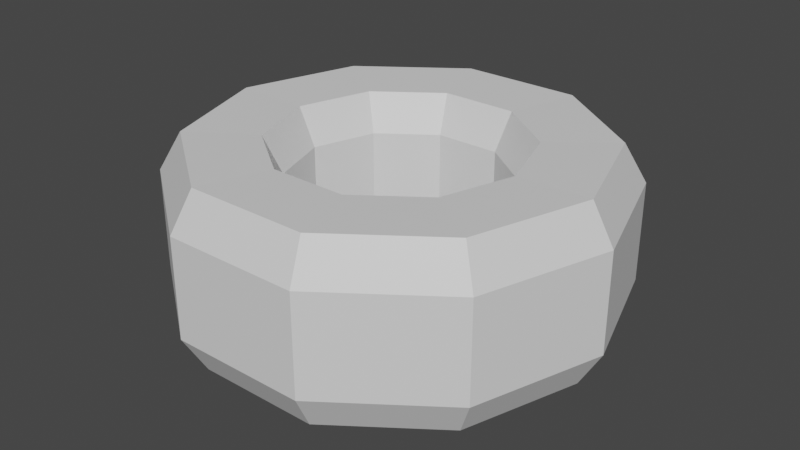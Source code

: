 # Source: tire.blend  (saved by Blender 3.6.13; exported with 4.5.12 LTS)
import bpy
from mathutils import Matrix  # noqa: F401  (used for matrix-valued properties, if any)

bpy.ops.wm.read_factory_settings(use_empty=True)
scene = bpy.context.scene
scene.name = 'Scene'

# ---- collections
col_collection = bpy.data.collections.new('Collection'); scene.collection.children.link(col_collection)

# ---- materials (node trees are filled in below, after node groups)
mat_material = bpy.data.materials.new('Material')
mat_material.alpha_threshold = 0.0
mat_material.use_transparent_shadow = False
mat_material.roughness = 0.5
mat_material.line_color = (0.0, 0.0, 0.0, 1.0)

# ---- material node trees
mat_material.use_nodes = True; mat_material.node_tree.nodes.clear()
_N = mat_material.node_tree.nodes; _L = mat_material.node_tree.links
n0 = _N.new('ShaderNodeOutputMaterial'); n0.name = 'Material Output'; n0.location = (300, 300)
n1 = _N.new('ShaderNodeBsdfPrincipled'); n1.name = 'Principled BSDF'; n1.location = (10, 300)
n1.distribution = 'GGX'
n1.subsurface_method = 'RANDOM_WALK_SKIN'
n1.inputs[3].default_value = 1.45
n1.inputs[27].default_value = (0.0, 0.0, 0.0, 1.0)
n1.inputs[28].default_value = 1.0
_L.new(n1.outputs[0], n0.inputs[0])
n0.is_active_output = True

# ---- world
world_world = bpy.data.worlds.new('World'); scene.world = world_world
world_world.use_nodes = True; world_world.node_tree.nodes.clear()
_N = world_world.node_tree.nodes; _L = world_world.node_tree.links
n0 = _N.new('ShaderNodeOutputWorld'); n0.name = 'World Output'; n0.location = (300, 300)
n1 = _N.new('ShaderNodeBackground'); n1.name = 'Background'; n1.location = (10, 300)
n1.inputs[0].default_value = (0.05088, 0.05088, 0.05088, 1.0)
_L.new(n1.outputs[0], n0.inputs[0])
n0.is_active_output = True
world_world.color = (0.05088, 0.05088, 0.05088)
world_world.use_sun_shadow = False
world_world.sun_shadow_jitter_overblur = 0.0

# ---- meshes
me_cube = bpy.data.meshes.new('Cube')
me_cube.from_pydata([(0.6399, -2.345e-08, 0.1376), (0.3098, -2.485e-08, 0.14), (0.3614, -2.485e-08, 0.03099), (0.576, -2.345e-08, 0.02677), (0.5177, 0.3762, 0.1376), (0.2506, 0.1821, 0.14), (0.2924, 0.2124, 0.03099), (0.466, 0.3385, 0.02677), (0.1978, 0.6086, 0.1376), (0.09573, 0.2946, 0.14), (0.1117, 0.3437, 0.03099), (0.178, 0.5478, 0.02677), (-0.1978, 0.6086, 0.1376), (-0.09573, 0.2946, 0.14), (-0.1117, 0.3437, 0.03099), (-0.178, 0.5478, 0.02677), (-0.5177, 0.3762, 0.1376), (-0.2506, 0.1821, 0.14), (-0.2924, 0.2124, 0.03099), (-0.466, 0.3385, 0.02677), (-0.6399, 3.249e-08, 0.1376), (-0.3098, 2.23e-09, 0.14), (-0.3614, 6.744e-09, 0.03099), (-0.576, 2.69e-08, 0.02677), (-0.5177, -0.3762, 0.1376), (-0.2506, -0.1821, 0.14), (-0.2924, -0.2124, 0.03099), (-0.466, -0.3385, 0.02677), (-0.1978, -0.6086, 0.1376), (-0.09573, -0.2946, 0.14), (-0.1117, -0.3437, 0.03099), (-0.178, -0.5478, 0.02677), (0.1978, -0.6086, 0.1376), (0.09573, -0.2946, 0.14), (0.1117, -0.3437, 0.03099), (0.178, -0.5478, 0.02677), (0.5177, -0.3762, 0.1376), (0.2506, -0.1821, 0.14), (0.2924, -0.2124, 0.03099), (0.466, -0.3385, 0.02677), (0.6399, -2.258e-08, 0.4263), (0.576, -2.258e-08, 0.5372), (0.3614, -2.415e-08, 0.5329), (0.3098, -2.415e-08, 0.4239), (0.5177, 0.3762, 0.4263), (0.466, 0.3385, 0.5372), (0.2924, 0.2124, 0.5329), (0.2506, 0.1821, 0.4239), (0.1978, 0.6086, 0.4263), (0.178, 0.5478, 0.5372), (0.1117, 0.3437, 0.5329), (0.09573, 0.2946, 0.4239), (-0.1978, 0.6086, 0.4263), (-0.178, 0.5478, 0.5372), (-0.1117, 0.3437, 0.5329), (-0.09573, 0.2946, 0.4239), (-0.5177, 0.3762, 0.4263), (-0.466, 0.3385, 0.5372), (-0.2924, 0.2124, 0.5329), (-0.2506, 0.1821, 0.4239), (-0.6399, 3.337e-08, 0.4263), (-0.576, 2.777e-08, 0.5372), (-0.3614, 7.451e-09, 0.5329), (-0.3098, 2.937e-09, 0.4239), (-0.5177, -0.3762, 0.4263), (-0.466, -0.3385, 0.5372), (-0.2924, -0.2124, 0.5329), (-0.2506, -0.1821, 0.4239), (-0.1978, -0.6086, 0.4263), (-0.178, -0.5478, 0.5372), (-0.1117, -0.3437, 0.5329), (-0.09573, -0.2946, 0.4239), (0.1978, -0.6086, 0.4263), (0.178, -0.5478, 0.5372), (0.1117, -0.3437, 0.5329), (0.09573, -0.2946, 0.4239), (0.5177, -0.3762, 0.4263), (0.466, -0.3385, 0.5372), (0.2924, -0.2124, 0.5329), (0.2506, -0.1821, 0.4239)], [], [(1, 5, 6, 2), (2, 6, 7, 3), (3, 7, 4, 0), (5, 9, 10, 6), (6, 10, 11, 7), (7, 11, 8, 4), (9, 13, 14, 10), (10, 14, 15, 11), (11, 15, 12, 8), (32, 36, 76, 72), (16, 20, 60, 56), (13, 17, 18, 14), (14, 18, 19, 15), (15, 19, 16, 12), (37, 33, 75, 79), (5, 1, 43, 47), (20, 24, 64, 60), (17, 21, 22, 18), (18, 22, 23, 19), (19, 23, 20, 16), (25, 21, 63, 67), (33, 29, 71, 75), (0, 4, 44, 40), (21, 25, 26, 22), (22, 26, 27, 23), (23, 27, 24, 20), (13, 9, 51, 55), (36, 0, 40, 76), (24, 28, 68, 64), (25, 29, 30, 26), (26, 30, 31, 27), (27, 31, 28, 24), (4, 8, 48, 44), (9, 5, 47, 51), (1, 37, 79, 43), (29, 33, 34, 30), (30, 34, 35, 31), (31, 35, 32, 28), (28, 32, 72, 68), (17, 13, 55, 59), (21, 17, 59, 63), (33, 37, 38, 34), (34, 38, 39, 35), (35, 39, 36, 32), (8, 12, 52, 48), (29, 25, 67, 71), (12, 16, 56, 52), (37, 1, 2, 38), (38, 2, 3, 39), (39, 3, 0, 36), (40, 44, 45, 41), (41, 45, 46, 42), (42, 46, 47, 43), (44, 48, 49, 45), (45, 49, 50, 46), (46, 50, 51, 47), (48, 52, 53, 49), (49, 53, 54, 50), (50, 54, 55, 51), (52, 56, 57, 53), (53, 57, 58, 54), (54, 58, 59, 55), (56, 60, 61, 57), (57, 61, 62, 58), (58, 62, 63, 59), (60, 64, 65, 61), (61, 65, 66, 62), (62, 66, 67, 63), (64, 68, 69, 65), (65, 69, 70, 66), (66, 70, 71, 67), (68, 72, 73, 69), (69, 73, 74, 70), (70, 74, 75, 71), (72, 76, 77, 73), (73, 77, 78, 74), (74, 78, 79, 75), (76, 40, 41, 77), (77, 41, 42, 78), (78, 42, 43, 79)])
_uv = me_cube.uv_layers.new(name='UVMap')
_uv.uv.foreach_set('vector', [0.8371, 0.2116, 0.8428, 0.2895, 0.797, 0.2972, 0.7874, 0.2075, 0.7874, 0.2075, 0.797, 0.2972, 0.7205, 0.3139, 0.7124, 0.2007, 0.3605, 0.4113, 0.3636, 0.2765, 0.4095, 0.2814, 0.4059, 0.4093, 0.8428, 0.2895, 0.864, 0.3603, 0.8231, 0.3801, 0.797, 0.2972, 0.797, 0.2972, 0.8231, 0.3801, 0.7605, 0.4184, 0.7205, 0.3139, 0.3636, 0.2765, 0.3874, 0.1411, 0.4346, 0.1522, 0.4095, 0.2814, 0.864, 0.3603, 0.8979, 0.4139, 0.873, 0.4388, 0.8231, 0.3801, 0.8231, 0.3801, 0.873, 0.4388, 0.8411, 0.5003, 0.7605, 0.4184, 0.3874, 0.1411, 0.4239, 0.0001698, 0.4776, 0.006722, 0.4346, 0.1522, 0.4423, 0.6774, 0.4207, 0.5376, 0.5113, 0.5182, 0.5578, 0.6541, 0.2815, 0.1385, 0.3064, 0.264, 0.2193, 0.2777, 0.1942, 0.165, 0.8013, 0.9294, 0.8286, 0.8681, 0.8707, 0.8848, 0.8317, 0.9501, 0.8317, 0.9501, 0.8707, 0.8848, 0.9317, 0.9191, 0.8685, 0.9998, 0.2956, 0.0001698, 0.325, 0.129, 0.2815, 0.1385, 0.2482, 0.00347, 0.8536, 0.1371, 0.8808, 0.07399, 0.9708, 0.1009, 0.9527, 0.1616, 0.8428, 0.2895, 0.8371, 0.2116, 0.9413, 0.2206, 0.9412, 0.2781, 0.3064, 0.264, 0.3109, 0.3933, 0.2212, 0.3894, 0.2193, 0.2777, 0.8286, 0.8681, 0.8439, 0.7942, 0.8913, 0.8004, 0.8707, 0.8848, 0.8707, 0.8848, 0.8913, 0.8004, 0.9651, 0.8162, 0.9317, 0.9191, 0.325, 0.129, 0.3519, 0.2585, 0.3064, 0.264, 0.2815, 0.1385, 0.8422, 0.7164, 0.8439, 0.7942, 0.7408, 0.7846, 0.7412, 0.726, 0.7901, 0.5858, 0.8223, 0.6443, 0.7309, 0.6696, 0.7124, 0.6164, 0.4059, 0.4093, 0.4095, 0.2814, 0.4985, 0.289, 0.4939, 0.4019, 0.8439, 0.7942, 0.8422, 0.7164, 0.8898, 0.7104, 0.8913, 0.8004, 0.8913, 0.8004, 0.8898, 0.7104, 0.9673, 0.7039, 0.9651, 0.8162, 0.3519, 0.2585, 0.3602, 0.396, 0.3109, 0.3933, 0.3064, 0.264, 0.8979, 0.4139, 0.864, 0.3603, 0.9519, 0.3326, 0.9708, 0.3821, 0.4207, 0.5376, 0.4059, 0.4093, 0.4939, 0.4019, 0.5113, 0.5182, 0.3109, 0.3933, 0.292, 0.5252, 0.1981, 0.5044, 0.2212, 0.3894, 0.8422, 0.7164, 0.8223, 0.6443, 0.8636, 0.6254, 0.8898, 0.7104, 0.8898, 0.7104, 0.8636, 0.6254, 0.9342, 0.5928, 0.9673, 0.7039, 0.3602, 0.396, 0.3381, 0.5335, 0.292, 0.5252, 0.3109, 0.3933, 0.4095, 0.2814, 0.4346, 0.1522, 0.5258, 0.1763, 0.4985, 0.289, 0.864, 0.3603, 0.8428, 0.2895, 0.9412, 0.2781, 0.9519, 0.3326, 0.8371, 0.2116, 0.8536, 0.1371, 0.9527, 0.1616, 0.9413, 0.2206, 0.8223, 0.6443, 0.7901, 0.5858, 0.8188, 0.5619, 0.8636, 0.6254, 0.8636, 0.6254, 0.8188, 0.5619, 0.8573, 0.5007, 0.9342, 0.5928, 0.3381, 0.5335, 0.3109, 0.6774, 0.2565, 0.6745, 0.292, 0.5252, 0.292, 0.5252, 0.2565, 0.6745, 0.1402, 0.6351, 0.1981, 0.5044, 0.8286, 0.8681, 0.8013, 0.9294, 0.7124, 0.9034, 0.7299, 0.8435, 0.8439, 0.7942, 0.8286, 0.8681, 0.7299, 0.8435, 0.7408, 0.7846, 0.8808, 0.07399, 0.8536, 0.1371, 0.8111, 0.1214, 0.849, 0.05276, 0.849, 0.05276, 0.8111, 0.1214, 0.7423, 0.08965, 0.8069, 0.0001698, 0.394, 0.6764, 0.376, 0.5434, 0.4207, 0.5376, 0.4423, 0.6774, 0.4346, 0.1522, 0.4776, 0.006722, 0.5881, 0.0546, 0.5258, 0.1763, 0.8223, 0.6443, 0.8422, 0.7164, 0.7412, 0.726, 0.7309, 0.6696, 0.2482, 0.00347, 0.2815, 0.1385, 0.1942, 0.165, 0.1375, 0.03656, 0.8536, 0.1371, 0.8371, 0.2116, 0.7874, 0.2075, 0.8111, 0.1214, 0.8111, 0.1214, 0.7874, 0.2075, 0.7124, 0.2007, 0.7423, 0.08965, 0.376, 0.5434, 0.3605, 0.4113, 0.4059, 0.4093, 0.4207, 0.5376, 0.4939, 0.4019, 0.4985, 0.289, 0.5363, 0.2944, 0.5324, 0.3989, 0.5324, 0.3989, 0.5363, 0.2944, 0.6075, 0.3082, 0.6067, 0.396, 0.6067, 0.396, 0.6075, 0.3082, 0.6542, 0.3136, 0.6547, 0.3901, 0.4985, 0.289, 0.5258, 0.1763, 0.5638, 0.1909, 0.5363, 0.2944, 0.5363, 0.2944, 0.5638, 0.1909, 0.6295, 0.2232, 0.6075, 0.3082, 0.6075, 0.3082, 0.6295, 0.2232, 0.6725, 0.2416, 0.6542, 0.3136, 0.5258, 0.1763, 0.5881, 0.0546, 0.6267, 0.08584, 0.5638, 0.1909, 0.5638, 0.1909, 0.6267, 0.08584, 0.6764, 0.1495, 0.6295, 0.2232, 0.6295, 0.2232, 0.6764, 0.1495, 0.712, 0.1794, 0.6725, 0.2416, 0.1375, 0.03656, 0.1942, 0.165, 0.1558, 0.1781, 0.09559, 0.06558, 0.09559, 0.06558, 0.1558, 0.1781, 0.08357, 0.206, 0.03503, 0.1321, 0.03503, 0.1321, 0.08357, 0.206, 0.04101, 0.2254, 0.0001698, 0.1624, 0.1942, 0.165, 0.2193, 0.2777, 0.1814, 0.2821, 0.1558, 0.1781, 0.1558, 0.1781, 0.1814, 0.2821, 0.1092, 0.2896, 0.08357, 0.206, 0.08357, 0.206, 0.1092, 0.2896, 0.06358, 0.2969, 0.04101, 0.2254, 0.2193, 0.2777, 0.2212, 0.3894, 0.1827, 0.3857, 0.1814, 0.2821, 0.1814, 0.2821, 0.1827, 0.3857, 0.1136, 0.3771, 0.1092, 0.2896, 0.1092, 0.2896, 0.1136, 0.3771, 0.06624, 0.3704, 0.06358, 0.2969, 0.2212, 0.3894, 0.1981, 0.5044, 0.1589, 0.4913, 0.1827, 0.3857, 0.1827, 0.3857, 0.1589, 0.4913, 0.08655, 0.4629, 0.1136, 0.3771, 0.1136, 0.3771, 0.08655, 0.4629, 0.04321, 0.4418, 0.06624, 0.3704, 0.1981, 0.5044, 0.1402, 0.6351, 0.09775, 0.6056, 0.1589, 0.4913, 0.1589, 0.4913, 0.09775, 0.6056, 0.03665, 0.5381, 0.08655, 0.4629, 0.08655, 0.4629, 0.03665, 0.5381, 0.0001698, 0.5059, 0.04321, 0.4418, 0.5578, 0.6541, 0.5113, 0.5182, 0.5513, 0.5067, 0.604, 0.6289, 0.604, 0.6289, 0.5513, 0.5067, 0.6282, 0.4836, 0.673, 0.5646, 0.673, 0.5646, 0.6282, 0.4836, 0.6741, 0.4664, 0.712, 0.5356, 0.5113, 0.5182, 0.4939, 0.4019, 0.5324, 0.3989, 0.5513, 0.5067, 0.5513, 0.5067, 0.5324, 0.3989, 0.6067, 0.396, 0.6282, 0.4836, 0.6282, 0.4836, 0.6067, 0.396, 0.6547, 0.3901, 0.6741, 0.4664])
me_cube.materials.append(mat_material)
me_cube.use_mirror_vertex_groups = False
me_cube.update()

# ---- objects
ob_cube = bpy.data.objects.new('Cube', me_cube)

# ---- transforms, parenting, visibility, modifiers, constraints
ob_cube.location = (1.192e-07, -2.98e-08, -0.1237)
ob_cube.lock_rotations_4d = False
ob_cube.empty_display_type = 'ARROWS'
ob_cube.lineart.crease_threshold = 0.0

# ---- collection membership
col_collection.objects.link(ob_cube)

# ---- scene / render settings (as saved in the file)
scene.frame_start = 1; scene.frame_end = 250; scene.frame_set(1)
scene.render.engine = 'BLENDER_EEVEE_NEXT'
scene.cycles.sampling_pattern = 'TABULATED_SOBOL'
scene.cycles.use_light_tree = False
scene.view_settings.view_transform = 'Filmic'
bpy.context.view_layer.update()

# ---- added for rendering (the .blend has no active camera and no usable light): camera, sun
cam_auto = bpy.data.cameras.new('AutoCamera')
cam_auto.lens = 50.0
cam_auto.sensor_width = 36.0
cam_auto.clip_end = 1000.0
ob_auto_camera = bpy.data.objects.new('AutoCamera', cam_auto)
scene.collection.objects.link(ob_auto_camera)
ob_auto_camera.location = (1.70109, -2.0413, 1.51912)
ob_auto_camera.rotation_euler = (1.09748, -7.21219e-08, 0.694738)
scene.camera = ob_auto_camera
light_auto_sun = bpy.data.lights.new('AutoSun', 'SUN')
light_auto_sun.energy = 3.0
light_auto_sun.angle = 0.0523599
ob_auto_sun = bpy.data.objects.new('AutoSun', light_auto_sun)
scene.collection.objects.link(ob_auto_sun)
ob_auto_sun.rotation_euler = (0.872665, 0.174533, 0.523599)
bpy.context.view_layer.update()
